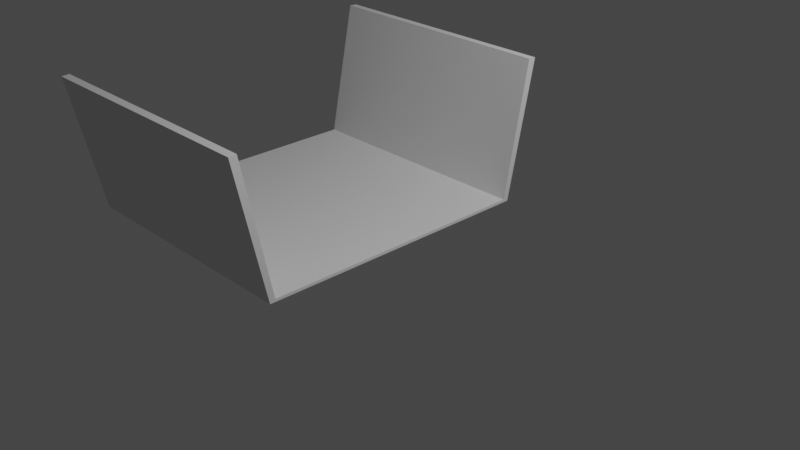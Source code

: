 # Source: basket_2.blend  (saved by Blender 3.3.6; exported with 4.5.12 LTS)
import bpy
from mathutils import Matrix  # noqa: F401  (used for matrix-valued properties, if any)

bpy.ops.wm.read_factory_settings(use_empty=True)
scene = bpy.context.scene
scene.name = 'Scene'

# ---- collections
col_collection = bpy.data.collections.new('Collection'); scene.collection.children.link(col_collection)

# ---- node groups
ng_auto_smooth = bpy.data.node_groups.new('Auto Smooth', 'GeometryNodeTree')
_s = ng_auto_smooth.interface.new_socket(name='Geometry', in_out='OUTPUT', socket_type='NodeSocketGeometry')
_s = ng_auto_smooth.interface.new_socket(name='Geometry', in_out='INPUT', socket_type='NodeSocketGeometry')
_s = ng_auto_smooth.interface.new_socket(name='Angle', in_out='INPUT', socket_type='NodeSocketFloat')
_s.subtype = 'ANGLE'
_s.min_value = 0.0
_s.max_value = 3.142
ng_auto_smooth.is_modifier = True
_N = ng_auto_smooth.nodes; _L = ng_auto_smooth.links
n0 = _N.new('NodeGroupOutput'); n0.name = 'Group Output'; n0.location = (480, -100)
n1 = _N.new('NodeGroupInput'); n1.name = 'Group Input'; n1.location = (-420, -300)
n2 = _N.new('NodeGroupInput'); n2.name = 'Group Input.001'; n2.location = (-60, -100)
n3 = _N.new('GeometryNodeSetShadeSmooth'); n3.name = 'Set Shade Smooth'; n3.location = (120, -100)
n3.domain = 'EDGE'
n4 = _N.new('GeometryNodeSetShadeSmooth'); n4.name = 'Set Shade Smooth.001'; n4.location = (300, -100)
n5 = _N.new('GeometryNodeInputMeshEdgeAngle'); n5.name = 'Edge Angle'; n5.location = (-420, -220)
n6 = _N.new('GeometryNodeInputEdgeSmooth'); n6.name = 'Is Edge Smooth'; n6.location = (-60, -160)
n7 = _N.new('GeometryNodeInputShadeSmooth'); n7.name = 'Is Face Smooth'; n7.location = (-240, -340)
n8 = _N.new('FunctionNodeBooleanMath'); n8.name = 'Boolean Math'; n8.location = (-60, -220)
n9 = _N.new('FunctionNodeCompare'); n9.name = 'Compare'; n9.location = (-240, -180)
n9.operation = 'LESS_EQUAL'
_L.new(n5.outputs[0], n9.inputs[0])
_L.new(n4.outputs[0], n0.inputs[0])
_L.new(n1.outputs[1], n9.inputs[1])
_L.new(n9.outputs[0], n8.inputs[0])
_L.new(n7.outputs[0], n8.inputs[1])
_L.new(n2.outputs[0], n3.inputs[0])
_L.new(n6.outputs[0], n3.inputs[1])
_L.new(n3.outputs[0], n4.inputs[0])
_L.new(n8.outputs[0], n3.inputs[2])
n0.is_active_output = True

# ---- world
world_world = bpy.data.worlds.new('World'); scene.world = world_world
world_world.use_nodes = True; world_world.node_tree.nodes.clear()
_N = world_world.node_tree.nodes; _L = world_world.node_tree.links
n0 = _N.new('ShaderNodeOutputWorld'); n0.name = 'World Output'; n0.location = (300, 300)
n1 = _N.new('ShaderNodeBackground'); n1.name = 'Background'; n1.location = (10, 300)
n1.inputs[0].default_value = (0.05088, 0.05088, 0.05088, 1.0)
_L.new(n1.outputs[0], n0.inputs[0])
n0.is_active_output = True
world_world.color = (0.05088, 0.05088, 0.05088)
world_world.use_sun_shadow = False
world_world.sun_shadow_jitter_overblur = 0.0

# ---- cameras
cam_camera = bpy.data.cameras.new('Camera')
cam_camera.clip_end = 100.0
cam_camera.ortho_scale = 7.314

# ---- lights
light_light = bpy.data.lights.new('Light', 'POINT')
light_light.transmission_factor = 0.0
light_light.energy = 1000.0
light_light.shadow_soft_size = 0.1
light_light.shadow_maximum_resolution = 0.006
light_light.use_absolute_resolution = True

# ---- meshes
me_cylinder = bpy.data.meshes.new('Cylinder')
me_cylinder.from_pydata([(0.0, 1.0, -1.0), (-5.497e-09, 1.2, 1.0), (0.0, -1.0, -1.0), (-5.497e-09, -1.2, 1.0), (-1.828, 1.2, 1.0), (-5.497e-09, 1.2, 1.0), (-5.497e-09, -1.2, 1.0), (-7.619e-10, 1.04, -1.042), (-5.774e-09, 1.257, 0.9943), (-7.189e-10, -1.04, -1.042), (-5.774e-09, -1.257, 0.9943), (-1.828, -1.04, -1.042), (-1.828, 1.04, -1.042), (-1.828, 1.2, 1.0), (-1.828, 1.257, 0.9943), (-1.828, -1.257, 0.9943), (-1.828, -1.2, 1.0), (-1.828, -1.0, -1.0), (-1.828, -1.2, 1.0), (-1.828, 1.0, -1.0)], [], [(6, 16, 15, 10), (16, 17, 19, 13, 14, 12, 11, 15), (5, 13, 4, 1), (2, 17, 16, 6), (6, 10, 9, 7, 8, 5, 0, 2), (7, 12, 14, 8), (0, 19, 17, 2), (0, 1, 4, 19), (10, 15, 11, 9), (8, 14, 13, 5), (3, 18, 16, 6), (9, 11, 12, 7)])
me_cylinder.polygons.foreach_set('use_smooth', [1, 1, 0, 1, 1, 1, 1, 0, 1, 1, 0, 1])
_uv = me_cylinder.uv_layers.new(name='UVMap')
_uv.uv.foreach_set('vector', [0.5, 1.0, 0.5, 1.0, 0.5, 1.0, 0.5, 1.0, 0.5, 1.0, 0.5, 0.5, 0.0, 0.5, 0.0, 1.0, 0.0, 1.0, 0.0, 0.5, 0.5, 0.5, 0.5, 1.0, 0.0, 0.0, 0.0, 0.0, 0.0, 0.0, 0.0, 0.0, 0.5, 0.5, 0.5, 0.5, 0.5, 1.0, 0.5, 1.0, 0.5, 1.0, 0.5, 1.0, 0.5, 0.5, 0.0, 0.5, 0.0, 1.0, 0.0, 1.0, 0.0, 0.5, 0.5, 0.5, 0.0, 0.5, 0.0, 0.5, 0.0, 1.0, 0.0, 1.0, 0.0, 0.5, 0.0, 0.5, 0.5, 0.5, 0.5, 0.5, 0.0, 0.0, 0.0, 0.0, 0.0, 0.0, 0.0, 0.0, 0.5, 1.0, 0.5, 1.0, 0.5, 0.5, 0.5, 0.5, 0.0, 1.0, 0.0, 1.0, 0.0, 1.0, 0.0, 1.0, 0.0, 0.0, 0.0, 0.0, 0.0, 0.0, 0.0, 0.0, 0.5, 0.5, 0.5, 0.5, 0.0, 0.5, 0.0, 0.5])
me_cylinder.update()

# ---- objects
ob_light = bpy.data.objects.new('Light', light_light)
ob_camera = bpy.data.objects.new('Camera', cam_camera)
ob_cylinder = bpy.data.objects.new('Cylinder', me_cylinder)

# ---- transforms, parenting, visibility, modifiers, constraints
ob_light.location = (4.076, 1.005, 5.904)
ob_light.rotation_euler = (0.6503, 0.05522, 1.866)
ob_light.lock_rotations_4d = False
ob_light.empty_display_type = 'ARROWS'
ob_light.color = (0.0, 0.0, 0.0, 0.0)
ob_light.lineart.crease_threshold = 0.0
ob_camera.location = (7.359, -6.926, 4.958)
ob_camera.rotation_euler = (1.109, 0.0, 0.8149)
ob_camera.lock_rotations_4d = False
ob_camera.empty_display_type = 'ARROWS'
ob_camera.color = (0.0, 0.0, 0.0, 0.0)
ob_camera.display_type = 'WIRE'
ob_camera.lineart.crease_threshold = 0.0
ob_cylinder.location = (0.0, 0.0, 0.4799)
ob_cylinder.scale = (1.593, 1.593, 0.7804)
_m = ob_cylinder.modifiers.new('Auto Smooth', 'NODES')
_m.node_group = ng_auto_smooth
_gi = [s.identifier for s in ng_auto_smooth.interface.items_tree if s.item_type == 'SOCKET' and s.in_out == 'INPUT']
_m[_gi[1]] = 0.5236  # Angle

# ---- collection membership
col_collection.objects.link(ob_light)
col_collection.objects.link(ob_camera)
col_collection.objects.link(ob_cylinder)

# ---- scene / render settings (as saved in the file)
scene.camera = ob_camera
scene.frame_start = 1; scene.frame_end = 250; scene.frame_set(1)
scene.render.engine = 'BLENDER_EEVEE_NEXT'
scene.cycles.sampling_pattern = 'TABULATED_SOBOL'
scene.cycles.use_light_tree = False
scene.view_settings.view_transform = 'Filmic'
bpy.context.view_layer.update()
